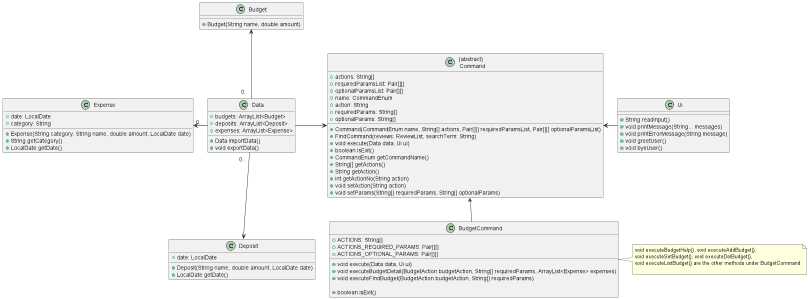

The diagram above was rendered by PlantUML. Its source (embedded in the PNG):
@startuml




class "{abstract} \n Command"  {
         +actions: String[]
         +requiredParamsList: Pair[][]
         +optionalParamsList: Pair[][]
         +name: CommandEnum
         +action: String
         +requiredParams: String[]
         +optionalParams: String[]

         +Command(CommandEnum name, String[] actions, Pair[][] requiredParamsList, Pair[][] optionalParamsList)
         +FindCommand(reviews: ReviewList, searchTerm: String)
         +void execute(Data data, Ui ui)
         +boolean isExit()
         +CommandEnum getCommandName()
            +String[] getActions()
            +String getAction()
            +int getActionNo(String action)
            +void setAction(String action)
            +void setParams(String[] requiredParams, String[] optionalParams)

}


class BudgetCommand {
    +ACTIONS: String[]
    +ACTIONS_REQUIRED_PARAMS: Pair[][]
    +ACTIONS_OPTIONAL_PARAMS: Pair[][]
     +void execute(Data data, Ui ui)
     +void executeBudgetDetail(BudgetAction budgetAction, String[] requiredParams, ArrayList<Expense> expenses)


     +void executeFindBudget(BudgetAction budgetAction, String[] requiredParams)

     +boolean isExit()
}

note right
 void executeBudgetHelp(), void executeAddBudget(),
 void executeSetBudget(), void executeDelBudget(),
 void executeListBudget() are the other methods under BudgetCommand

end note

class Data {
+ budgets: ArrayList<Budget>
+ deposits: ArrayList<Deposit>
+ expenses: ArrayList<Expense>
+ Data importData()
+ void exportData()

}

class Ui {
+ String readInput()
+ void printMessage(String... messages)
+ void printErrorMessage(String message)
+ void greetUser()
+ void byeUser()
}

class Budget {
    +Budget(String name, double amount)
}

class Expense {
    +date: LocalDate
    +category: String
    +Expense(String category, String name, double amount, LocalDate date)
    +String getCategory()
    +LocalDate getDate()
}

class Deposit {
    +date: LocalDate
    +Deposit(String name, double amount, LocalDate date)
    +LocalDate getDate()
}






"{abstract} \n Command" <-down- BudgetCommand
"{abstract} \n Command" <-right- Ui
"{abstract} \n Command" <-left- Data


"Budget" <-down-"\n0..  " Data
"Expense" <-right "0.. "Data
"Deposit" <-up-"0..  " Data



@enduml